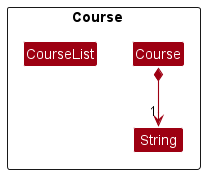

The diagram above was rendered by PlantUML. Its source (embedded in the PNG):
@startuml
!include style.puml
skinparam arrowThickness 1.1
skinparam arrowColor MODEL_COLOR
skinparam classBackgroundColor MODEL_COLOR

Package "Course   " <<Rectangle>>{
Class Course
Class CourseList

Course *--> "1" String
}

@enduml